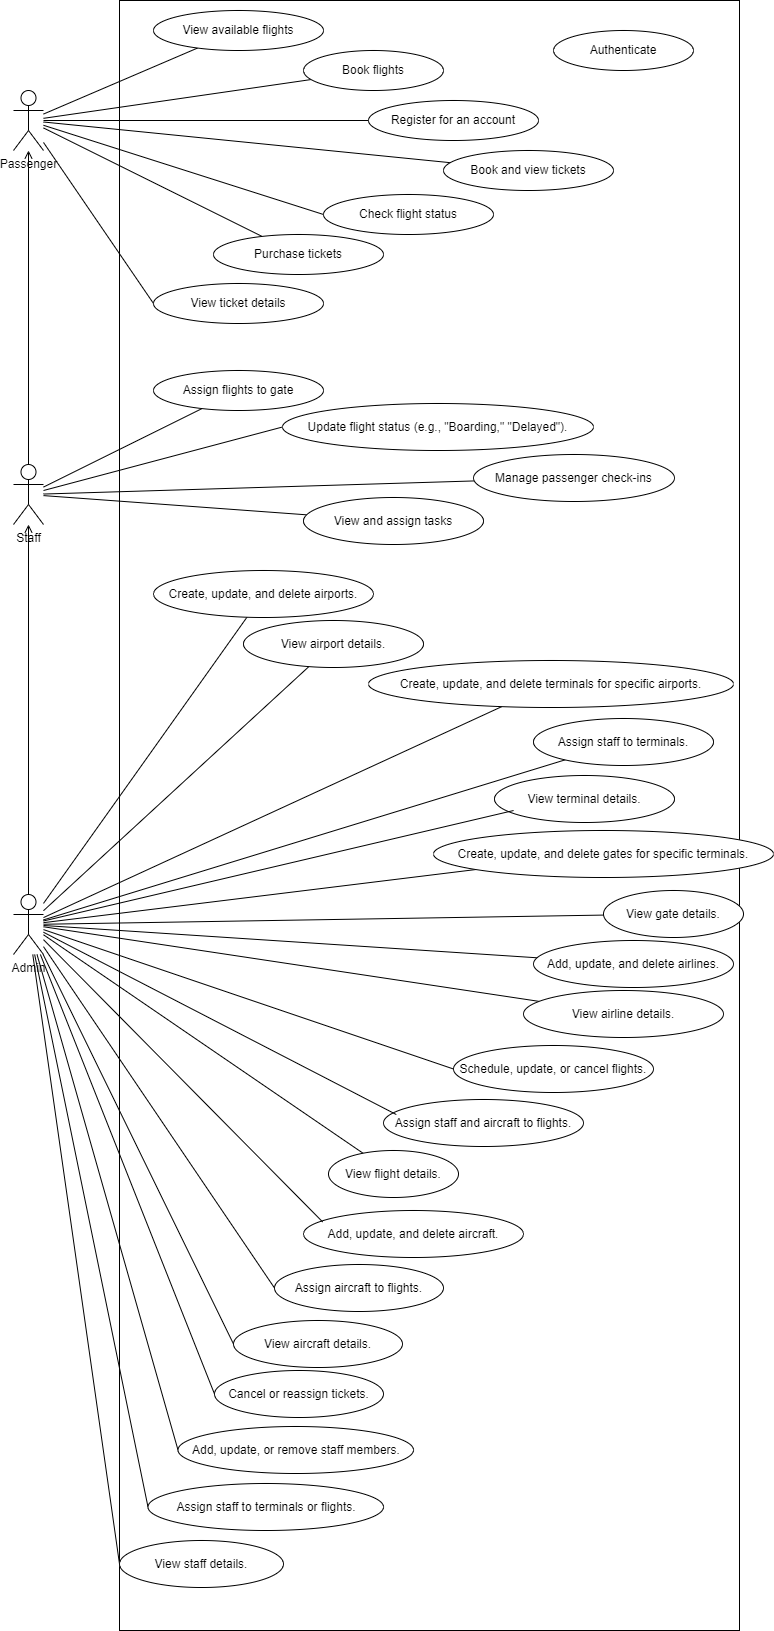

The diagram above was exported from draw.io. Its source (the exported page's mxGraphModel, read from the mxfile embedded in the PNG):
<mxGraphModel dx="866" dy="510" grid="1" gridSize="10" guides="1" tooltips="1" connect="1" arrows="1" fold="1" page="1" pageScale="1" pageWidth="827" pageHeight="1169" math="0" shadow="0">
  <root>
    <mxCell id="0" />
    <mxCell id="1" parent="0" />
    <mxCell id="A7aNhXJfpiJ4aJR4fWID-5" value="" style="rounded=0;whiteSpace=wrap;html=1;fillColor=default;" parent="1" vertex="1">
      <mxGeometry x="126" y="70" width="620" height="1630" as="geometry" />
    </mxCell>
    <mxCell id="A7aNhXJfpiJ4aJR4fWID-37" style="rounded=0;orthogonalLoop=1;jettySize=auto;html=1;endArrow=none;endFill=0;" parent="1" source="A7aNhXJfpiJ4aJR4fWID-1" target="A7aNhXJfpiJ4aJR4fWID-6" edge="1">
      <mxGeometry relative="1" as="geometry" />
    </mxCell>
    <mxCell id="A7aNhXJfpiJ4aJR4fWID-38" style="rounded=0;orthogonalLoop=1;jettySize=auto;html=1;endArrow=none;endFill=0;" parent="1" source="A7aNhXJfpiJ4aJR4fWID-1" target="A7aNhXJfpiJ4aJR4fWID-7" edge="1">
      <mxGeometry relative="1" as="geometry" />
    </mxCell>
    <mxCell id="A7aNhXJfpiJ4aJR4fWID-39" style="rounded=0;orthogonalLoop=1;jettySize=auto;html=1;endArrow=none;endFill=0;" parent="1" source="A7aNhXJfpiJ4aJR4fWID-1" target="A7aNhXJfpiJ4aJR4fWID-8" edge="1">
      <mxGeometry relative="1" as="geometry" />
    </mxCell>
    <mxCell id="A7aNhXJfpiJ4aJR4fWID-40" style="rounded=0;orthogonalLoop=1;jettySize=auto;html=1;endArrow=none;endFill=0;" parent="1" source="A7aNhXJfpiJ4aJR4fWID-1" target="A7aNhXJfpiJ4aJR4fWID-9" edge="1">
      <mxGeometry relative="1" as="geometry" />
    </mxCell>
    <mxCell id="A7aNhXJfpiJ4aJR4fWID-41" style="rounded=0;orthogonalLoop=1;jettySize=auto;html=1;entryX=0;entryY=0.5;entryDx=0;entryDy=0;endArrow=none;endFill=0;" parent="1" source="A7aNhXJfpiJ4aJR4fWID-1" target="A7aNhXJfpiJ4aJR4fWID-10" edge="1">
      <mxGeometry relative="1" as="geometry" />
    </mxCell>
    <mxCell id="A7aNhXJfpiJ4aJR4fWID-42" style="rounded=0;orthogonalLoop=1;jettySize=auto;html=1;endArrow=none;endFill=0;" parent="1" source="A7aNhXJfpiJ4aJR4fWID-1" target="A7aNhXJfpiJ4aJR4fWID-11" edge="1">
      <mxGeometry relative="1" as="geometry" />
    </mxCell>
    <mxCell id="A7aNhXJfpiJ4aJR4fWID-43" style="rounded=0;orthogonalLoop=1;jettySize=auto;html=1;entryX=0;entryY=0.5;entryDx=0;entryDy=0;endArrow=none;endFill=0;" parent="1" source="A7aNhXJfpiJ4aJR4fWID-1" target="A7aNhXJfpiJ4aJR4fWID-12" edge="1">
      <mxGeometry relative="1" as="geometry" />
    </mxCell>
    <mxCell id="A7aNhXJfpiJ4aJR4fWID-1" value="Passenger" style="shape=umlActor;verticalLabelPosition=bottom;verticalAlign=top;html=1;outlineConnect=0;" parent="1" vertex="1">
      <mxGeometry x="20" y="160" width="30" height="60" as="geometry" />
    </mxCell>
    <mxCell id="A7aNhXJfpiJ4aJR4fWID-44" style="rounded=0;orthogonalLoop=1;jettySize=auto;html=1;endArrow=none;endFill=0;" parent="1" source="A7aNhXJfpiJ4aJR4fWID-2" target="A7aNhXJfpiJ4aJR4fWID-14" edge="1">
      <mxGeometry relative="1" as="geometry" />
    </mxCell>
    <mxCell id="A7aNhXJfpiJ4aJR4fWID-45" style="rounded=0;orthogonalLoop=1;jettySize=auto;html=1;entryX=0;entryY=0.5;entryDx=0;entryDy=0;endArrow=none;endFill=0;" parent="1" source="A7aNhXJfpiJ4aJR4fWID-2" target="A7aNhXJfpiJ4aJR4fWID-15" edge="1">
      <mxGeometry relative="1" as="geometry" />
    </mxCell>
    <mxCell id="A7aNhXJfpiJ4aJR4fWID-46" style="rounded=0;orthogonalLoop=1;jettySize=auto;html=1;endArrow=none;endFill=0;" parent="1" source="A7aNhXJfpiJ4aJR4fWID-2" target="A7aNhXJfpiJ4aJR4fWID-16" edge="1">
      <mxGeometry relative="1" as="geometry" />
    </mxCell>
    <mxCell id="A7aNhXJfpiJ4aJR4fWID-47" style="rounded=0;orthogonalLoop=1;jettySize=auto;html=1;endArrow=none;endFill=0;" parent="1" source="A7aNhXJfpiJ4aJR4fWID-2" target="A7aNhXJfpiJ4aJR4fWID-17" edge="1">
      <mxGeometry relative="1" as="geometry" />
    </mxCell>
    <mxCell id="3T_iT8kz9stRwwQh-zhr-1" style="rounded=0;orthogonalLoop=1;jettySize=auto;html=1;endArrow=open;endFill=0;" parent="1" source="A7aNhXJfpiJ4aJR4fWID-2" target="A7aNhXJfpiJ4aJR4fWID-1" edge="1">
      <mxGeometry relative="1" as="geometry" />
    </mxCell>
    <mxCell id="A7aNhXJfpiJ4aJR4fWID-2" value="Staff" style="shape=umlActor;verticalLabelPosition=bottom;verticalAlign=top;html=1;outlineConnect=0;" parent="1" vertex="1">
      <mxGeometry x="20" y="534" width="30" height="60" as="geometry" />
    </mxCell>
    <mxCell id="A7aNhXJfpiJ4aJR4fWID-48" style="rounded=0;orthogonalLoop=1;jettySize=auto;html=1;endArrow=none;endFill=0;" parent="1" source="A7aNhXJfpiJ4aJR4fWID-3" target="A7aNhXJfpiJ4aJR4fWID-18" edge="1">
      <mxGeometry relative="1" as="geometry" />
    </mxCell>
    <mxCell id="A7aNhXJfpiJ4aJR4fWID-50" value="" style="rounded=0;orthogonalLoop=1;jettySize=auto;html=1;startArrow=none;startFill=0;endArrow=none;endFill=0;" parent="1" source="A7aNhXJfpiJ4aJR4fWID-3" target="A7aNhXJfpiJ4aJR4fWID-19" edge="1">
      <mxGeometry relative="1" as="geometry" />
    </mxCell>
    <mxCell id="A7aNhXJfpiJ4aJR4fWID-51" value="" style="rounded=0;orthogonalLoop=1;jettySize=auto;html=1;startArrow=none;startFill=0;endArrow=none;endFill=0;" parent="1" source="A7aNhXJfpiJ4aJR4fWID-3" target="A7aNhXJfpiJ4aJR4fWID-20" edge="1">
      <mxGeometry relative="1" as="geometry" />
    </mxCell>
    <mxCell id="A7aNhXJfpiJ4aJR4fWID-55" style="rounded=0;orthogonalLoop=1;jettySize=auto;html=1;endArrow=none;endFill=0;" parent="1" source="A7aNhXJfpiJ4aJR4fWID-3" target="A7aNhXJfpiJ4aJR4fWID-21" edge="1">
      <mxGeometry relative="1" as="geometry" />
    </mxCell>
    <mxCell id="A7aNhXJfpiJ4aJR4fWID-57" style="rounded=0;orthogonalLoop=1;jettySize=auto;html=1;endArrow=none;endFill=0;" parent="1" source="A7aNhXJfpiJ4aJR4fWID-3" target="A7aNhXJfpiJ4aJR4fWID-23" edge="1">
      <mxGeometry relative="1" as="geometry" />
    </mxCell>
    <mxCell id="A7aNhXJfpiJ4aJR4fWID-58" style="rounded=0;orthogonalLoop=1;jettySize=auto;html=1;endArrow=none;endFill=0;" parent="1" source="A7aNhXJfpiJ4aJR4fWID-3" target="A7aNhXJfpiJ4aJR4fWID-24" edge="1">
      <mxGeometry relative="1" as="geometry" />
    </mxCell>
    <mxCell id="A7aNhXJfpiJ4aJR4fWID-59" style="rounded=0;orthogonalLoop=1;jettySize=auto;html=1;endArrow=none;endFill=0;" parent="1" source="A7aNhXJfpiJ4aJR4fWID-3" target="A7aNhXJfpiJ4aJR4fWID-25" edge="1">
      <mxGeometry relative="1" as="geometry" />
    </mxCell>
    <mxCell id="A7aNhXJfpiJ4aJR4fWID-60" style="rounded=0;orthogonalLoop=1;jettySize=auto;html=1;endArrow=none;endFill=0;" parent="1" source="A7aNhXJfpiJ4aJR4fWID-3" target="A7aNhXJfpiJ4aJR4fWID-26" edge="1">
      <mxGeometry relative="1" as="geometry" />
    </mxCell>
    <mxCell id="A7aNhXJfpiJ4aJR4fWID-61" style="rounded=0;orthogonalLoop=1;jettySize=auto;html=1;entryX=0;entryY=0.5;entryDx=0;entryDy=0;endArrow=none;endFill=0;" parent="1" source="A7aNhXJfpiJ4aJR4fWID-3" target="A7aNhXJfpiJ4aJR4fWID-27" edge="1">
      <mxGeometry relative="1" as="geometry" />
    </mxCell>
    <mxCell id="A7aNhXJfpiJ4aJR4fWID-63" style="rounded=0;orthogonalLoop=1;jettySize=auto;html=1;endArrow=none;endFill=0;" parent="1" source="A7aNhXJfpiJ4aJR4fWID-3" target="A7aNhXJfpiJ4aJR4fWID-29" edge="1">
      <mxGeometry relative="1" as="geometry" />
    </mxCell>
    <mxCell id="A7aNhXJfpiJ4aJR4fWID-65" style="rounded=0;orthogonalLoop=1;jettySize=auto;html=1;entryX=0;entryY=0.5;entryDx=0;entryDy=0;endArrow=none;endFill=0;" parent="1" source="A7aNhXJfpiJ4aJR4fWID-3" target="A7aNhXJfpiJ4aJR4fWID-31" edge="1">
      <mxGeometry relative="1" as="geometry" />
    </mxCell>
    <mxCell id="A7aNhXJfpiJ4aJR4fWID-66" style="rounded=0;orthogonalLoop=1;jettySize=auto;html=1;entryX=0;entryY=0.5;entryDx=0;entryDy=0;endArrow=none;endFill=0;" parent="1" source="A7aNhXJfpiJ4aJR4fWID-3" target="A7aNhXJfpiJ4aJR4fWID-32" edge="1">
      <mxGeometry relative="1" as="geometry" />
    </mxCell>
    <mxCell id="A7aNhXJfpiJ4aJR4fWID-67" style="rounded=0;orthogonalLoop=1;jettySize=auto;html=1;entryX=0;entryY=0.5;entryDx=0;entryDy=0;endArrow=none;endFill=0;" parent="1" source="A7aNhXJfpiJ4aJR4fWID-3" target="A7aNhXJfpiJ4aJR4fWID-33" edge="1">
      <mxGeometry relative="1" as="geometry" />
    </mxCell>
    <mxCell id="A7aNhXJfpiJ4aJR4fWID-68" style="rounded=0;orthogonalLoop=1;jettySize=auto;html=1;entryX=0;entryY=0.5;entryDx=0;entryDy=0;endArrow=none;endFill=0;" parent="1" source="A7aNhXJfpiJ4aJR4fWID-3" target="A7aNhXJfpiJ4aJR4fWID-34" edge="1">
      <mxGeometry relative="1" as="geometry" />
    </mxCell>
    <mxCell id="A7aNhXJfpiJ4aJR4fWID-69" style="rounded=0;orthogonalLoop=1;jettySize=auto;html=1;entryX=0;entryY=0.5;entryDx=0;entryDy=0;endArrow=none;endFill=0;" parent="1" source="A7aNhXJfpiJ4aJR4fWID-3" target="A7aNhXJfpiJ4aJR4fWID-35" edge="1">
      <mxGeometry relative="1" as="geometry" />
    </mxCell>
    <mxCell id="A7aNhXJfpiJ4aJR4fWID-70" style="rounded=0;orthogonalLoop=1;jettySize=auto;html=1;entryX=0;entryY=0.5;entryDx=0;entryDy=0;endArrow=none;endFill=0;" parent="1" source="A7aNhXJfpiJ4aJR4fWID-3" target="A7aNhXJfpiJ4aJR4fWID-36" edge="1">
      <mxGeometry relative="1" as="geometry" />
    </mxCell>
    <mxCell id="3T_iT8kz9stRwwQh-zhr-2" style="rounded=0;orthogonalLoop=1;jettySize=auto;html=1;endArrow=open;endFill=0;" parent="1" source="A7aNhXJfpiJ4aJR4fWID-3" target="A7aNhXJfpiJ4aJR4fWID-2" edge="1">
      <mxGeometry relative="1" as="geometry" />
    </mxCell>
    <mxCell id="A7aNhXJfpiJ4aJR4fWID-3" value="Admin" style="shape=umlActor;verticalLabelPosition=bottom;verticalAlign=top;html=1;outlineConnect=0;" parent="1" vertex="1">
      <mxGeometry x="20" y="964" width="30" height="60" as="geometry" />
    </mxCell>
    <mxCell id="A7aNhXJfpiJ4aJR4fWID-6" value="View available flights" style="ellipse;whiteSpace=wrap;html=1;" parent="1" vertex="1">
      <mxGeometry x="160" y="80" width="170" height="40" as="geometry" />
    </mxCell>
    <mxCell id="A7aNhXJfpiJ4aJR4fWID-7" value="Book flights" style="ellipse;whiteSpace=wrap;html=1;" parent="1" vertex="1">
      <mxGeometry x="310" y="120" width="140" height="40" as="geometry" />
    </mxCell>
    <mxCell id="A7aNhXJfpiJ4aJR4fWID-8" value="Register for an account" style="ellipse;whiteSpace=wrap;html=1;" parent="1" vertex="1">
      <mxGeometry x="375" y="170" width="170" height="40" as="geometry" />
    </mxCell>
    <mxCell id="A7aNhXJfpiJ4aJR4fWID-9" value="Book and view tickets" style="ellipse;whiteSpace=wrap;html=1;" parent="1" vertex="1">
      <mxGeometry x="450" y="220" width="170" height="40" as="geometry" />
    </mxCell>
    <mxCell id="A7aNhXJfpiJ4aJR4fWID-10" value="Check flight status" style="ellipse;whiteSpace=wrap;html=1;" parent="1" vertex="1">
      <mxGeometry x="330" y="264" width="170" height="40" as="geometry" />
    </mxCell>
    <mxCell id="A7aNhXJfpiJ4aJR4fWID-11" value="Purchase tickets" style="ellipse;whiteSpace=wrap;html=1;" parent="1" vertex="1">
      <mxGeometry x="220" y="304" width="170" height="40" as="geometry" />
    </mxCell>
    <mxCell id="A7aNhXJfpiJ4aJR4fWID-12" value="View ticket details" style="ellipse;whiteSpace=wrap;html=1;" parent="1" vertex="1">
      <mxGeometry x="160" y="353" width="170" height="40" as="geometry" />
    </mxCell>
    <mxCell id="A7aNhXJfpiJ4aJR4fWID-13" value="Authenticate" style="ellipse;whiteSpace=wrap;html=1;" parent="1" vertex="1">
      <mxGeometry x="560" y="100" width="140" height="40" as="geometry" />
    </mxCell>
    <mxCell id="A7aNhXJfpiJ4aJR4fWID-14" value="Assign flights to gate" style="ellipse;whiteSpace=wrap;html=1;" parent="1" vertex="1">
      <mxGeometry x="160" y="440" width="170" height="40" as="geometry" />
    </mxCell>
    <mxCell id="A7aNhXJfpiJ4aJR4fWID-15" value="Update flight status (e.g., &quot;Boarding,&quot; &quot;Delayed&quot;)." style="ellipse;whiteSpace=wrap;html=1;" parent="1" vertex="1">
      <mxGeometry x="289" y="473" width="311" height="47" as="geometry" />
    </mxCell>
    <mxCell id="A7aNhXJfpiJ4aJR4fWID-16" value="Manage passenger check-ins" style="ellipse;whiteSpace=wrap;html=1;" parent="1" vertex="1">
      <mxGeometry x="480" y="524" width="201" height="47" as="geometry" />
    </mxCell>
    <mxCell id="A7aNhXJfpiJ4aJR4fWID-17" value="View and assign tasks" style="ellipse;whiteSpace=wrap;html=1;" parent="1" vertex="1">
      <mxGeometry x="310" y="567" width="180" height="47" as="geometry" />
    </mxCell>
    <mxCell id="A7aNhXJfpiJ4aJR4fWID-18" value="Create, update, and delete airports." style="ellipse;whiteSpace=wrap;html=1;" parent="1" vertex="1">
      <mxGeometry x="160" y="640" width="220" height="47" as="geometry" />
    </mxCell>
    <mxCell id="A7aNhXJfpiJ4aJR4fWID-19" value="View airport details." style="ellipse;whiteSpace=wrap;html=1;" parent="1" vertex="1">
      <mxGeometry x="250" y="690" width="180" height="47" as="geometry" />
    </mxCell>
    <mxCell id="A7aNhXJfpiJ4aJR4fWID-20" value="Create, update, and delete terminals for specific airports." style="ellipse;whiteSpace=wrap;html=1;" parent="1" vertex="1">
      <mxGeometry x="375" y="730" width="365" height="47" as="geometry" />
    </mxCell>
    <mxCell id="A7aNhXJfpiJ4aJR4fWID-21" value="Assign staff to terminals." style="ellipse;whiteSpace=wrap;html=1;" parent="1" vertex="1">
      <mxGeometry x="540" y="788" width="180" height="47" as="geometry" />
    </mxCell>
    <mxCell id="A7aNhXJfpiJ4aJR4fWID-22" value="View terminal details." style="ellipse;whiteSpace=wrap;html=1;" parent="1" vertex="1">
      <mxGeometry x="501" y="845" width="180" height="47" as="geometry" />
    </mxCell>
    <mxCell id="A7aNhXJfpiJ4aJR4fWID-23" value="&lt;div&gt;Create, update, and delete gates for specific terminals.&lt;/div&gt;" style="ellipse;whiteSpace=wrap;html=1;" parent="1" vertex="1">
      <mxGeometry x="440" y="900" width="340" height="47" as="geometry" />
    </mxCell>
    <mxCell id="A7aNhXJfpiJ4aJR4fWID-24" value="&lt;div&gt;View gate details.&lt;/div&gt;" style="ellipse;whiteSpace=wrap;html=1;" parent="1" vertex="1">
      <mxGeometry x="610" y="960" width="140" height="47" as="geometry" />
    </mxCell>
    <mxCell id="A7aNhXJfpiJ4aJR4fWID-25" value="&lt;div&gt;Add, update, and delete airlines.&lt;/div&gt;" style="ellipse;whiteSpace=wrap;html=1;" parent="1" vertex="1">
      <mxGeometry x="540" y="1010" width="200" height="47" as="geometry" />
    </mxCell>
    <mxCell id="A7aNhXJfpiJ4aJR4fWID-26" value="&lt;div&gt;View airline details.&lt;/div&gt;" style="ellipse;whiteSpace=wrap;html=1;" parent="1" vertex="1">
      <mxGeometry x="530" y="1060" width="200" height="47" as="geometry" />
    </mxCell>
    <mxCell id="A7aNhXJfpiJ4aJR4fWID-27" value="&lt;div&gt;Schedule, update, or cancel flights.&lt;/div&gt;" style="ellipse;whiteSpace=wrap;html=1;" parent="1" vertex="1">
      <mxGeometry x="460" y="1115" width="200" height="47" as="geometry" />
    </mxCell>
    <mxCell id="A7aNhXJfpiJ4aJR4fWID-28" value="&lt;div&gt;Assign staff and aircraft to flights.&lt;/div&gt;" style="ellipse;whiteSpace=wrap;html=1;" parent="1" vertex="1">
      <mxGeometry x="390" y="1169" width="200" height="47" as="geometry" />
    </mxCell>
    <mxCell id="A7aNhXJfpiJ4aJR4fWID-29" value="&lt;div&gt;View flight details.&lt;/div&gt;" style="ellipse;whiteSpace=wrap;html=1;" parent="1" vertex="1">
      <mxGeometry x="335" y="1220" width="130" height="47" as="geometry" />
    </mxCell>
    <mxCell id="A7aNhXJfpiJ4aJR4fWID-30" value="&lt;div&gt;Add, update, and delete aircraft.&lt;/div&gt;" style="ellipse;whiteSpace=wrap;html=1;" parent="1" vertex="1">
      <mxGeometry x="310" y="1280" width="220" height="47" as="geometry" />
    </mxCell>
    <mxCell id="A7aNhXJfpiJ4aJR4fWID-31" value="&lt;div&gt;Assign aircraft to flights.&lt;/div&gt;" style="ellipse;whiteSpace=wrap;html=1;" parent="1" vertex="1">
      <mxGeometry x="281" y="1334" width="169" height="47" as="geometry" />
    </mxCell>
    <mxCell id="A7aNhXJfpiJ4aJR4fWID-32" value="&lt;div&gt;View aircraft details.&lt;/div&gt;" style="ellipse;whiteSpace=wrap;html=1;" parent="1" vertex="1">
      <mxGeometry x="240" y="1390" width="169" height="47" as="geometry" />
    </mxCell>
    <mxCell id="A7aNhXJfpiJ4aJR4fWID-33" value="&lt;div&gt;Cancel or reassign tickets.&lt;/div&gt;" style="ellipse;whiteSpace=wrap;html=1;" parent="1" vertex="1">
      <mxGeometry x="221" y="1440" width="169" height="47" as="geometry" />
    </mxCell>
    <mxCell id="A7aNhXJfpiJ4aJR4fWID-34" value="&lt;div&gt;Add, update, or remove staff members.&lt;/div&gt;" style="ellipse;whiteSpace=wrap;html=1;" parent="1" vertex="1">
      <mxGeometry x="184.5" y="1496" width="235.5" height="47" as="geometry" />
    </mxCell>
    <mxCell id="A7aNhXJfpiJ4aJR4fWID-35" value="&lt;div&gt;Assign staff to terminals or flights.&lt;/div&gt;" style="ellipse;whiteSpace=wrap;html=1;" parent="1" vertex="1">
      <mxGeometry x="154.5" y="1553" width="235.5" height="47" as="geometry" />
    </mxCell>
    <mxCell id="A7aNhXJfpiJ4aJR4fWID-36" value="&lt;div&gt;View staff details.&lt;/div&gt;" style="ellipse;whiteSpace=wrap;html=1;" parent="1" vertex="1">
      <mxGeometry x="126" y="1610" width="164" height="47" as="geometry" />
    </mxCell>
    <mxCell id="A7aNhXJfpiJ4aJR4fWID-56" style="rounded=0;orthogonalLoop=1;jettySize=auto;html=1;entryX=0.106;entryY=0.745;entryDx=0;entryDy=0;entryPerimeter=0;endArrow=none;endFill=0;" parent="1" source="A7aNhXJfpiJ4aJR4fWID-3" target="A7aNhXJfpiJ4aJR4fWID-22" edge="1">
      <mxGeometry relative="1" as="geometry" />
    </mxCell>
    <mxCell id="A7aNhXJfpiJ4aJR4fWID-62" style="rounded=0;orthogonalLoop=1;jettySize=auto;html=1;entryX=0.064;entryY=0.32;entryDx=0;entryDy=0;entryPerimeter=0;endArrow=none;endFill=0;" parent="1" source="A7aNhXJfpiJ4aJR4fWID-3" target="A7aNhXJfpiJ4aJR4fWID-28" edge="1">
      <mxGeometry relative="1" as="geometry" />
    </mxCell>
    <mxCell id="A7aNhXJfpiJ4aJR4fWID-64" style="rounded=0;orthogonalLoop=1;jettySize=auto;html=1;entryX=0.087;entryY=0.243;entryDx=0;entryDy=0;entryPerimeter=0;endArrow=none;endFill=0;" parent="1" source="A7aNhXJfpiJ4aJR4fWID-3" target="A7aNhXJfpiJ4aJR4fWID-30" edge="1">
      <mxGeometry relative="1" as="geometry" />
    </mxCell>
  </root>
</mxGraphModel>